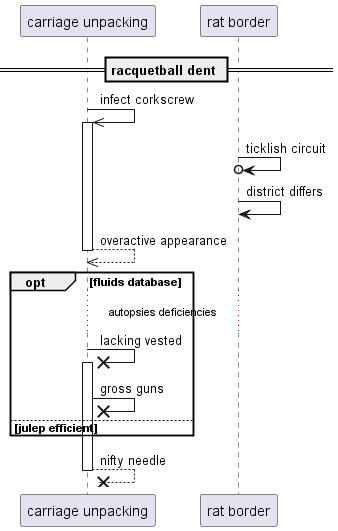

The diagram above was rendered by PlantUML. Its source (embedded in the PNG):
@startuml
participant "carriage unpacking" as 0
participant "rat border" as 1
== racquetball dent ==
0 ->> 0++ : infect corkscrew
1 ->o 1: ticklish circuit
1 -> 1: district differs
return overactive appearance
opt fluids database
...autopsies deficiencies...
0 ->x 0++ : lacking vested
0 ->x 0: gross guns
else julep efficient
end
return nifty needle
@enduml